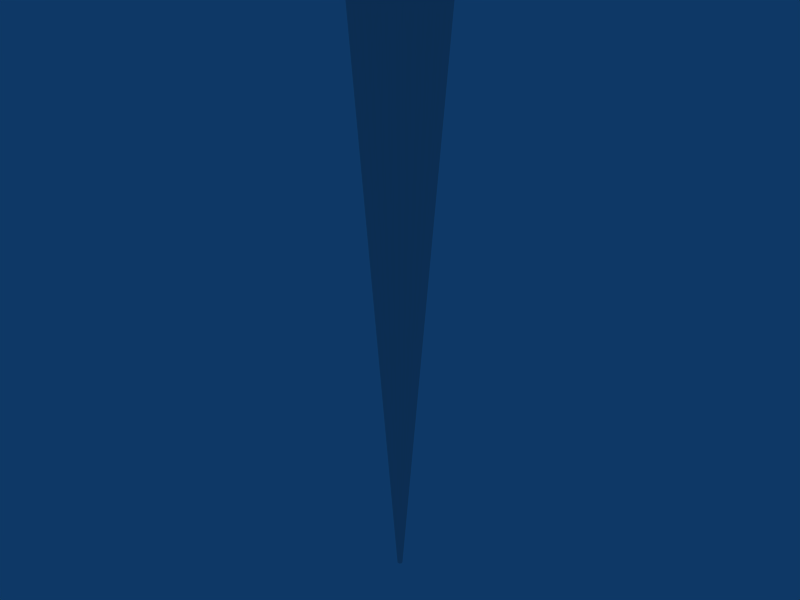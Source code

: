 # Source: conehorizontal.blend  (saved by Blender 4.3.34; exported with 4.5.12 LTS)
import bpy
from mathutils import Matrix  # noqa: F401  (used for matrix-valued properties, if any)

bpy.ops.wm.read_factory_settings(use_empty=True)
scene = bpy.context.scene
scene.name = 'Scene'

# ---- collections
col_collection_1 = bpy.data.collections.new('Collection 1'); scene.collection.children.link(col_collection_1)

# ---- world
world_world = bpy.data.worlds.new('World'); scene.world = world_world
world_world.color = (0.05656, 0.2208, 0.4)
world_world.use_sun_shadow = False
world_world.sun_shadow_jitter_overblur = 0.0
world_world.cycles.sampling_method = 'MANUAL'
world_world.cycles.sample_map_resolution = 256

# ---- meshes
me_cylinder_001 = bpy.data.meshes.new('Cylinder.001')
me_cylinder_001.from_pydata([(0.599, -0.01185, 7.764), (0.5877, -0.1265, 7.764), (0.5543, -0.2367, 7.764), (0.5, -0.3382, 7.764), (0.4269, -0.4273, 7.764), (0.3379, -0.5003, 7.764), (0.2363, -0.5546, 7.764), (0.1261, -0.588, 7.764), (0.0115, -0.5993, 7.764), (-0.1031, -0.588, 7.764), (-0.2133, -0.5546, 7.764), (-0.3149, -0.5003, 7.764), (-0.4039, -0.4273, 7.764), (-0.477, -0.3382, 7.764), (-0.5313, -0.2367, 7.764), (-0.5647, -0.1265, 7.764), (-0.576, -0.01185, 7.764), (-0.5647, 0.1028, 7.764), (-0.5313, 0.213, 7.764), (-0.477, 0.3145, 7.764), (-0.4039, 0.4036, 7.764), (-0.3149, 0.4766, 7.764), (-0.2133, 0.5309, 7.764), (-0.1031, 0.5644, 7.764), (0.0115, 0.5756, 7.764), (0.1261, 0.5644, 7.764), (0.2363, 0.5309, 7.764), (0.3379, 0.4766, 7.764), (0.4269, 0.4036, 7.764), (0.5, 0.3145, 7.764), (0.5543, 0.213, 7.764), (0.5877, 0.1028, 7.764), (0.04386, -0.01185, -0.008523), (0.04324, -0.01816, -0.008523), (0.0414, -0.02423, -0.008523), (0.03841, -0.02983, -0.008523), (0.03439, -0.03473, -0.008523), (0.02948, -0.03876, -0.008523), (0.02389, -0.04175, -0.008523), (0.01781, -0.04359, -0.008523), (0.0115, -0.04421, -0.008523), (0.005187, -0.04359, -0.008523), (-0.0008838, -0.04175, -0.008523), (-0.006479, -0.03876, -0.008523), (-0.01138, -0.03473, -0.008523), (-0.01541, -0.02983, -0.008523), (-0.0184, -0.02423, -0.008523), (-0.02024, -0.01816, -0.008523), (-0.02086, -0.01185, -0.008523), (-0.02024, -0.005533, -0.008523), (-0.0184, 0.0005385, -0.008523), (-0.01541, 0.006134, -0.008523), (-0.01138, 0.01104, -0.008523), (-0.006479, 0.01506, -0.008523), (-0.0008838, 0.01805, -0.008523), (0.005187, 0.01989, -0.008523), (0.0115, 0.02052, -0.008523), (0.01781, 0.01989, -0.008523), (0.02389, 0.01805, -0.008523), (0.02948, 0.01506, -0.008523), (0.03439, 0.01104, -0.008523), (0.03841, 0.006134, -0.008523), (0.0414, 0.0005385, -0.008523), (0.04324, -0.005533, -0.008523)], [], [(24, 56, 55, 23), (11, 43, 42, 10), (25, 57, 56, 24), (12, 44, 43, 11), (26, 58, 57, 25), (13, 45, 44, 12), (27, 59, 58, 26), (14, 46, 45, 13), (1, 33, 32, 0), (28, 60, 59, 27), (15, 47, 46, 14), (2, 34, 33, 1), (29, 61, 60, 28), (16, 48, 47, 15), (3, 35, 34, 2), (30, 62, 61, 29), (17, 49, 48, 16), (4, 36, 35, 3), (31, 63, 62, 30), (18, 50, 49, 17), (5, 37, 36, 4), (0, 32, 63, 31), (19, 51, 50, 18), (6, 38, 37, 5), (20, 52, 51, 19), (7, 39, 38, 6), (21, 53, 52, 20), (8, 40, 39, 7), (22, 54, 53, 21), (9, 41, 40, 8), (23, 55, 54, 22), (10, 42, 41, 9)])
_uv = me_cylinder_001.uv_layers.new(name='UVMap')
_uv.uv.foreach_set('vector', [0.6259, 0.01055, 0.6259, 0.9967, 0.6569, 0.9967, 0.6569, 0.01055, 0.03769, 0.01055, 0.03769, 0.9967, 0.06865, 0.9967, 0.06865, 0.01055, 0.595, 0.01055, 0.595, 0.9967, 0.6259, 0.9967, 0.6259, 0.01055, 0.006727, 0.01055, 0.006727, 0.9967, 0.03769, 0.9967, 0.03769, 0.01055, 0.564, 0.01055, 0.564, 0.9967, 0.595, 0.9967, 0.595, 0.01055, 0.9665, 0.01055, 0.9665, 0.9967, 0.9974, 0.9967, 0.9974, 0.01055, 0.533, 0.01055, 0.533, 0.9967, 0.564, 0.9967, 0.564, 0.01055, 0.9355, 0.01055, 0.9355, 0.9967, 0.9665, 0.9967, 0.9665, 0.01055, 0.3473, 0.01055, 0.3473, 0.9967, 0.3782, 0.9967, 0.3782, 0.01055, 0.5021, 0.01055, 0.5021, 0.9967, 0.533, 0.9967, 0.533, 0.01055, 0.9045, 0.01055, 0.9045, 0.9967, 0.9355, 0.9967, 0.9355, 0.01055, 0.3163, 0.01055, 0.3163, 0.9967, 0.3473, 0.9967, 0.3473, 0.01055, 0.4711, 0.01055, 0.4711, 0.9967, 0.5021, 0.9967, 0.5021, 0.01055, 0.8736, 0.01055, 0.8736, 0.9967, 0.9045, 0.9967, 0.9045, 0.01055, 0.2854, 0.01055, 0.2854, 0.9967, 0.3163, 0.9967, 0.3163, 0.01055, 0.4402, 0.01055, 0.4402, 0.9967, 0.4711, 0.9967, 0.4711, 0.01055, 0.8426, 0.01055, 0.8426, 0.9967, 0.8736, 0.9967, 0.8736, 0.01055, 0.2544, 0.01055, 0.2544, 0.9967, 0.2854, 0.9967, 0.2854, 0.01055, 0.4092, 0.01055, 0.4092, 0.9967, 0.4402, 0.9967, 0.4402, 0.01055, 0.8117, 0.01055, 0.8117, 0.9967, 0.8426, 0.9967, 0.8426, 0.01055, 0.2234, 0.01055, 0.2234, 0.9967, 0.2544, 0.9967, 0.2544, 0.01055, 0.3782, 0.01055, 0.3782, 0.9967, 0.4092, 0.9967, 0.4092, 0.01055, 0.7807, 0.01055, 0.7807, 0.9967, 0.8117, 0.9967, 0.8117, 0.01055, 0.1925, 0.01055, 0.1925, 0.9967, 0.2234, 0.9967, 0.2234, 0.01055, 0.7498, 0.01055, 0.7498, 0.9967, 0.7807, 0.9967, 0.7807, 0.01055, 0.1615, 0.01055, 0.1615, 0.9967, 0.1925, 0.9967, 0.1925, 0.01055, 0.7188, 0.01055, 0.7188, 0.9967, 0.7498, 0.9967, 0.7498, 0.01055, 0.1306, 0.01055, 0.1306, 0.9967, 0.1615, 0.9967, 0.1615, 0.01055, 0.6878, 0.01055, 0.6878, 0.9967, 0.7188, 0.9967, 0.7188, 0.01055, 0.0996, 0.01055, 0.0996, 0.9967, 0.1306, 0.9967, 0.1306, 0.01055, 0.6569, 0.01055, 0.6569, 0.9967, 0.6878, 0.9967, 0.6878, 0.01055, 0.06865, 0.01055, 0.06865, 0.9967, 0.0996, 0.9967, 0.0996, 0.01055])
_ca = me_cylinder_001.color_attributes.new('Col', 'BYTE_COLOR', 'CORNER')
_ca.data.foreach_set('color', [1.0, 1.0, 1.0, 1.0, 1.0, 1.0, 1.0, 1.0, 1.0, 1.0, 1.0, 1.0, 1.0, 1.0, 1.0, 1.0, 1.0, 1.0, 1.0, 1.0, 1.0, 1.0, 1.0, 1.0, 1.0, 1.0, 1.0, 1.0, 1.0, 1.0, 1.0, 1.0, 1.0, 1.0, 1.0, 1.0, 1.0, 1.0, 1.0, 1.0, 1.0, 1.0, 1.0, 1.0, 1.0, 1.0, 1.0, 1.0, 1.0, 1.0, 1.0, 1.0, 1.0, 1.0, 1.0, 1.0, 1.0, 1.0, 1.0, 1.0, 1.0, 1.0, 1.0, 1.0, 1.0, 1.0, 1.0, 1.0, 1.0, 1.0, 1.0, 1.0, 1.0, 1.0, 1.0, 1.0, 1.0, 1.0, 1.0, 1.0, 1.0, 1.0, 1.0, 1.0, 1.0, 1.0, 1.0, 1.0, 1.0, 1.0, 1.0, 1.0, 1.0, 1.0, 1.0, 1.0, 1.0, 1.0, 1.0, 1.0, 1.0, 1.0, 1.0, 1.0, 1.0, 1.0, 1.0, 1.0, 1.0, 1.0, 1.0, 1.0, 1.0, 1.0, 1.0, 1.0, 1.0, 1.0, 1.0, 1.0, 1.0, 1.0, 1.0, 1.0, 1.0, 1.0, 1.0, 1.0, 1.0, 1.0, 1.0, 1.0, 1.0, 1.0, 1.0, 1.0, 1.0, 1.0, 1.0, 1.0, 1.0, 1.0, 1.0, 1.0, 1.0, 1.0, 1.0, 1.0, 1.0, 1.0, 1.0, 1.0, 1.0, 1.0, 1.0, 1.0, 1.0, 1.0, 1.0, 1.0, 1.0, 1.0, 1.0, 1.0, 1.0, 1.0, 1.0, 1.0, 1.0, 1.0, 1.0, 1.0, 1.0, 1.0, 1.0, 1.0, 1.0, 1.0, 1.0, 1.0, 1.0, 1.0, 1.0, 1.0, 1.0, 1.0, 1.0, 1.0, 1.0, 1.0, 1.0, 1.0, 1.0, 1.0, 1.0, 1.0, 1.0, 1.0, 1.0, 1.0, 1.0, 1.0, 1.0, 1.0, 1.0, 1.0, 1.0, 1.0, 1.0, 1.0, 1.0, 1.0, 1.0, 1.0, 1.0, 1.0, 1.0, 1.0, 1.0, 1.0, 1.0, 1.0, 1.0, 1.0, 1.0, 1.0, 1.0, 1.0, 1.0, 1.0, 1.0, 1.0, 1.0, 1.0, 1.0, 1.0, 1.0, 1.0, 1.0, 1.0, 1.0, 1.0, 1.0, 1.0, 1.0, 1.0, 1.0, 1.0, 1.0, 1.0, 1.0, 1.0, 1.0, 1.0, 1.0, 1.0, 1.0, 1.0, 1.0, 1.0, 1.0, 1.0, 1.0, 1.0, 1.0, 1.0, 1.0, 1.0, 1.0, 1.0, 1.0, 1.0, 1.0, 1.0, 1.0, 1.0, 1.0, 1.0, 1.0, 1.0, 1.0, 1.0, 1.0, 1.0, 1.0, 1.0, 1.0, 1.0, 1.0, 1.0, 1.0, 1.0, 1.0, 1.0, 1.0, 1.0, 1.0, 1.0, 1.0, 1.0, 1.0, 1.0, 1.0, 1.0, 1.0, 1.0, 1.0, 1.0, 1.0, 1.0, 1.0, 1.0, 1.0, 1.0, 1.0, 1.0, 1.0, 1.0, 1.0, 1.0, 1.0, 1.0, 1.0, 1.0, 1.0, 1.0, 1.0, 1.0, 1.0, 1.0, 1.0, 1.0, 1.0, 1.0, 1.0, 1.0, 1.0, 1.0, 1.0, 1.0, 1.0, 1.0, 1.0, 1.0, 1.0, 1.0, 1.0, 1.0, 1.0, 1.0, 1.0, 1.0, 1.0, 1.0, 1.0, 1.0, 1.0, 1.0, 1.0, 1.0, 1.0, 1.0, 1.0, 1.0, 1.0, 1.0, 1.0, 1.0, 1.0, 1.0, 1.0, 1.0, 1.0, 1.0, 1.0, 1.0, 1.0, 1.0, 1.0, 1.0, 1.0, 1.0, 1.0, 1.0, 1.0, 1.0, 1.0, 1.0, 1.0, 1.0, 1.0, 1.0, 1.0, 1.0, 1.0, 1.0, 1.0, 1.0, 1.0, 1.0, 1.0, 1.0, 1.0, 1.0, 1.0, 1.0, 1.0, 1.0, 1.0, 1.0, 1.0, 1.0, 1.0, 1.0, 1.0, 1.0, 1.0, 1.0, 1.0, 1.0, 1.0, 1.0, 1.0, 1.0, 1.0, 1.0, 1.0, 1.0, 1.0, 1.0, 1.0, 1.0, 1.0, 1.0, 1.0, 1.0, 1.0, 1.0, 1.0, 1.0, 1.0, 1.0, 1.0, 1.0, 1.0, 1.0, 1.0, 1.0, 1.0, 1.0, 1.0, 1.0, 1.0, 1.0, 1.0, 1.0, 1.0, 1.0, 1.0, 1.0, 1.0, 1.0, 1.0, 1.0, 1.0, 1.0, 1.0, 1.0, 1.0, 1.0, 1.0, 1.0, 1.0, 1.0, 1.0, 1.0, 1.0, 1.0, 1.0, 1.0, 1.0, 1.0, 1.0, 1.0, 1.0, 1.0, 1.0, 1.0, 1.0, 1.0, 1.0, 1.0, 1.0, 1.0, 1.0, 1.0, 1.0, 1.0, 1.0, 1.0, 1.0, 1.0, 1.0, 1.0, 1.0, 1.0, 1.0, 1.0, 1.0, 1.0, 1.0, 1.0])
me_cylinder_001.use_remesh_preserve_volume = False
me_cylinder_001.use_remesh_preserve_attributes = False
me_cylinder_001.use_mirror_vertex_groups = False
me_cylinder_001.update()

# ---- objects
ob_cone_horizontal = bpy.data.objects.new('Cone_Horizontal', me_cylinder_001)

# ---- transforms, parenting, visibility, modifiers, constraints
ob_cone_horizontal.location = (0.00845, 0.0115, 0.9971)
ob_cone_horizontal.lock_rotations_4d = False
ob_cone_horizontal.empty_display_type = 'ARROWS'
ob_cone_horizontal.color = (0.0, 0.0, 0.0, 1.0)
ob_cone_horizontal.lineart.crease_threshold = 0.0

# ---- collection membership
col_collection_1.objects.link(ob_cone_horizontal)

# ---- scene / render settings (as saved in the file)
scene.frame_start = 1; scene.frame_end = 250; scene.frame_set(18)
scene.render.engine = 'BLENDER_EEVEE_NEXT'
scene.render.image_settings.compression = 90
scene.render.resolution_x = 800
scene.render.resolution_y = 600
scene.render.pixel_aspect_x = 100.0
scene.render.pixel_aspect_y = 100.0
scene.render.fps = 25
scene.render.dither_intensity = 0.0
scene.render.use_compositing = False
scene.render.use_sequencer = False
scene.render.bake_bias = 0.0
scene.render.use_stamp_time = False
scene.render.use_stamp_date = False
scene.render.use_stamp_frame = False
scene.render.use_stamp_camera = False
scene.render.use_stamp_scene = False
scene.render.use_stamp_filename = False
scene.render.use_stamp_render_time = False
scene.render.stamp_font_size = 0
scene.cycles.use_denoising = False
scene.cycles.samples = 10
scene.cycles.sampling_pattern = 'TABULATED_SOBOL'
scene.cycles.light_sampling_threshold = 0.0
scene.cycles.use_adaptive_sampling = False
scene.cycles.use_light_tree = False
scene.cycles.blur_glossy = 0.0
scene.cycles.volume_bounces = 1
scene.cycles.pixel_filter_type = 'GAUSSIAN'
scene.cycles.sample_clamp_indirect = 0.0
scene.view_settings.view_transform = 'Raw'
bpy.context.view_layer.update()

# ---- added for rendering (the .blend has no active camera): camera
cam_auto = bpy.data.cameras.new('AutoCamera')
cam_auto.lens = 50.0
cam_auto.sensor_width = 36.0
cam_auto.clip_end = 1000.0
ob_auto_camera = bpy.data.objects.new('AutoCamera', cam_auto)
scene.collection.objects.link(ob_auto_camera)
ob_auto_camera.location = (7.37362, -8.82475, 10.7577)
ob_auto_camera.rotation_euler = (1.09748, -7.21219e-08, 0.694738)
scene.camera = ob_auto_camera
bpy.context.view_layer.update()

